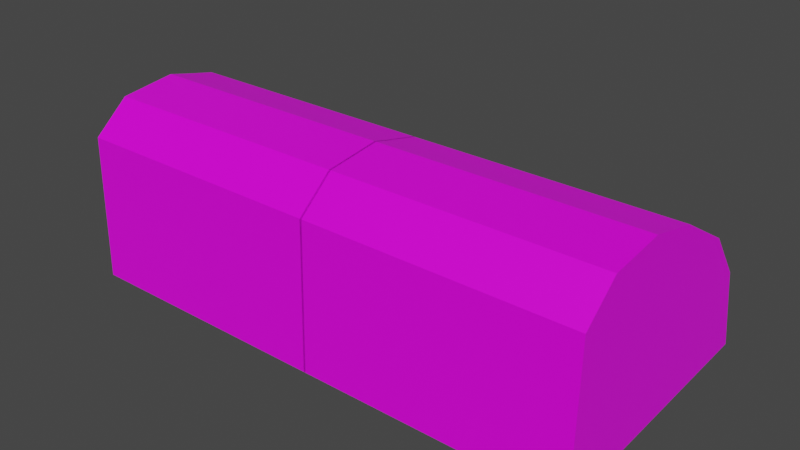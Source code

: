 # Source: Log.blend  (saved by Blender 2.92.15; exported with 4.5.12 LTS)
import bpy
from mathutils import Matrix  # noqa: F401  (used for matrix-valued properties, if any)

bpy.ops.wm.read_factory_settings(use_empty=True)
scene = bpy.context.scene
scene.name = 'Scene'

# ---- collections
col_collection = bpy.data.collections.new('Collection'); scene.collection.children.link(col_collection)

# ---- images (referenced by path relative to the original .blend; pixels are not part of the script)
import os
ASSET_DIR = os.environ.get("B2B_ASSET_DIR", "")  # directory of the original .blend (textures are referenced by path, not embedded)
HERE = os.path.dirname(os.path.abspath(__file__))  # packed textures are extracted next to this script under _unpacked/

def load_image(name, relpath, width, height, colorspace="sRGB"):
    """Load a texture the original file referenced (path relative to the .blend, or extracted next to this script)."""
    p = next((c for c in (os.path.join(HERE, relpath), os.path.join(ASSET_DIR, relpath)) if relpath and os.path.exists(c)), "")
    if p:
        img = bpy.data.images.load(p, check_existing=True)
        img.name = name
    else:  # same state as the original file: an image datablock whose file is absent (Cycles renders it pink)
        img = bpy.data.images.new(name, width, height)
        img.source = "FILE"
        img.filepath = "//" + (relpath or name)
    img.colorspace_settings.name = colorspace
    return img
img_log_texture_png = load_image('log texture.png', 'log texture.png', 1024, 1024, 'sRGB')

# ---- materials (node trees are filled in below, after node groups)
mat_material = bpy.data.materials.new('Material')
mat_material.alpha_threshold = 0.0
mat_material.use_transparent_shadow = False
mat_material.line_color = (0.0, 0.0, 0.0, 1.0)

# ---- material node trees
mat_material.use_nodes = True; mat_material.node_tree.nodes.clear()
_N = mat_material.node_tree.nodes; _L = mat_material.node_tree.links
n0 = _N.new('ShaderNodeOutputMaterial'); n0.name = 'Material Output'; n0.location = (401, 571)
n1 = _N.new('ShaderNodeBsdfPrincipled'); n1.name = 'Principled BSDF'; n1.location = (111, 571)
n1.distribution = 'GGX'
n1.subsurface_method = 'BURLEY'
n1.inputs[2].default_value = 0.4
n1.inputs[3].default_value = 1.45
n1.inputs[27].default_value = (0.0, 0.0, 0.0, 1.0)
n1.inputs[28].default_value = 1.0
n2 = _N.new('ShaderNodeTexImage'); n2.name = 'Image Texture'; n2.location = (-181, 473)
n2.image = img_log_texture_png
_L.new(n1.outputs[0], n0.inputs[0])
_L.new(n2.outputs[0], n1.inputs[0])
n0.is_active_output = True

# ---- world
world_world = bpy.data.worlds.new('World'); scene.world = world_world
world_world.use_nodes = True; world_world.node_tree.nodes.clear()
_N = world_world.node_tree.nodes; _L = world_world.node_tree.links
n0 = _N.new('ShaderNodeOutputWorld'); n0.name = 'World Output'; n0.location = (300, 300)
n1 = _N.new('ShaderNodeBackground'); n1.name = 'Background'; n1.location = (10, 300)
n1.inputs[0].default_value = (0.05088, 0.05088, 0.05088, 1.0)
_L.new(n1.outputs[0], n0.inputs[0])
n0.is_active_output = True
world_world.color = (0.05088, 0.05088, 0.05088)
world_world.use_sun_shadow = False
world_world.sun_shadow_jitter_overblur = 0.0

# ---- meshes
me_cube = bpy.data.meshes.new('Cube')
me_cube.from_pydata([(0.9961, 0.753, 0.7432), (0.9961, 0.8111, 0.4464), (0.9961, -0.1395, 0.9546), (0.9961, -0.1524, 0.4046), (0.9961, 0.4006, 1.051), (0.9961, 0.2065, 1.096), (0.9961, -0.004972, 1.07), (0.9961, 0.6248, 0.9162), (0.9961, 0.3894, 0.9737), (0.9961, 0.3199, 1.069), (0.9961, 0.7734, 0.4448), (0.9961, 0.516, 0.7993), (0.9961, -0.0944, 0.4071), (0.9961, 0.2413, 0.4217), (0.9961, 0.2617, 1.005), (0.9961, 0.06867, 1.052), (0.9961, 0.2644, 1.082), (0.9961, 0.2567, 0.8608), (0.9961, -0.08125, 0.9408), (0.9961, 0.2633, 1.05), (0.9961, 0.3486, 1.03), (0.9961, 0.182, 1.069), (0.9961, 0.4921, 0.9958), (0.9961, 0.1174, 1.085), (-0.003944, 0.753, 0.7432), (-0.003944, 0.8111, 0.4464), (-0.003944, -0.1395, 0.9546), (-0.003944, -0.1524, 0.4046), (-0.003944, 0.4006, 1.051), (-0.003944, 0.2065, 1.096), (-0.003944, -0.004972, 1.07), (-0.003944, 0.6248, 0.9162), (-0.003944, 0.3199, 1.069), (-0.003944, 0.7734, 0.4448), (-0.003944, -0.0944, 0.4071), (-0.003944, 0.2413, 0.4217), (-0.003944, 0.2644, 1.082), (-0.003944, 0.4921, 0.9958), (-0.003944, 0.1174, 1.085)], [], [(2, 18, 15, 6), (9, 20, 22, 4), (6, 15, 21, 23), (1, 0, 11, 10), (10, 11, 17, 13), (8, 11, 0, 7), (16, 21, 19), (14, 8, 20, 19), (15, 18, 17, 14), (14, 17, 11, 8), (13, 17, 18, 12), (12, 18, 2, 3), (23, 21, 16, 5), (19, 21, 15, 14), (19, 20, 9, 16), (22, 20, 8, 7), (5, 16, 36, 29), (0, 1, 25, 24), (12, 3, 27, 34), (6, 23, 38, 30), (2, 6, 30, 26), (13, 12, 34, 35), (22, 7, 31, 37), (1, 10, 33, 25), (3, 2, 26, 27), (23, 5, 29, 38), (10, 13, 35, 33), (9, 4, 28, 32), (7, 0, 24, 31), (16, 9, 32, 36), (4, 22, 37, 28)])
_uv = me_cube.uv_layers.new(name='UVMap')
_uv.uv.foreach_set('vector', [0.3717, 0.4426, 0.4135, 0.4291, 0.548, 0.4367, 0.4953, 0.454, 0.7423, 0.4007, 0.7569, 0.3846, 0.8598, 0.3513, 0.8003, 0.3821, 0.4953, 0.454, 0.548, 0.4367, 0.6374, 0.4233, 0.5911, 0.4383, 0.7556, 0.9207, 0.6493, 0.9806, 0.4718, 0.9931, 0.7248, 0.915, 0.5107, 0.9153, 0.3046, 0.9658, 0.1545, 0.9708, 0.2055, 0.8925, 0.3724, 0.9118, 0.2673, 0.9607, 0.07601, 0.9682, 0.1824, 0.9199, 0.7025, 0.4135, 0.6374, 0.4233, 0.6957, 0.4044, 0.5914, 0.6446, 0.4883, 0.6489, 0.5222, 0.6332, 0.591, 0.6304, 0.3476, 0.9059, 0.4656, 0.9467, 0.1929, 0.9574, 0.1918, 0.9125, 0.4635, 0.9125, 0.4646, 0.9574, 0.2553, 0.9657, 0.3604, 0.9168, 0.4521, 0.9066, 0.4453, 0.9707, 0.2379, 0.9687, 0.2503, 0.8825, 0.8388, 0.9107, 0.8635, 0.9753, 0.8165, 0.9773, 0.7924, 0.9076, 0.8588, 0.3862, 0.9051, 0.3712, 0.9702, 0.3614, 0.9286, 0.3747, 0.591, 0.6304, 0.6567, 0.6278, 0.7472, 0.638, 0.5914, 0.6446, 0.6957, 0.4044, 0.7569, 0.3846, 0.7423, 0.4007, 0.7025, 0.4135, 0.4064, 0.6378, 0.5222, 0.6332, 0.4883, 0.6489, 0.2982, 0.657, 0.5361, 0.4441, 0.5426, 0.4441, 0.5426, 0.5546, 0.5361, 0.5546, 0.3875, 0.4851, 0.4201, 0.4851, 0.4201, 0.5956, 0.3875, 0.5956, 0.2762, 0.8883, 0.2758, 0.8826, 0.5305, 0.8757, 0.5309, 0.8814, 0.3492, 0.3746, 0.3625, 0.3746, 0.3625, 0.4851, 0.3492, 0.4851, 0.3355, 0.3746, 0.3492, 0.3746, 0.3492, 0.4851, 0.3355, 0.4851, 0.349, 0.8584, 0.349, 0.8914, 0.09405, 0.8914, 0.09405, 0.8584, 0.4046, 0.3746, 0.42, 0.3746, 0.42, 0.4851, 0.4046, 0.4851, 0.3756, 0.4043, 0.3945, 0.4043, 0.3905, 0.6339, 0.3716, 0.6339, 1.013, 0.9162, 1.009, 0.9822, 0.5919, 0.9881, 0.6246, 0.932, 0.3625, 0.3746, 0.3722, 0.3746, 0.3722, 0.4851, 0.3625, 0.4851, 0.4056, 0.8517, 0.4058, 0.904, 0.1508, 0.9044, 0.1506, 0.8521, 0.385, 0.3746, 0.394, 0.3746, 0.394, 0.4851, 0.385, 0.4851, 0.4842, 0.3809, 0.5074, 0.3809, 0.5074, 0.4914, 0.4842, 0.4914, 0.3787, 0.3746, 0.385, 0.3746, 0.385, 0.4851, 0.3787, 0.4851, 0.394, 0.3746, 0.4046, 0.3746, 0.4046, 0.4851, 0.394, 0.4851])
me_cube.materials.append(mat_material)
me_cube.use_remesh_preserve_volume = False
me_cube.use_remesh_preserve_attributes = False
me_cube.use_mirror_vertex_groups = False
me_cube.update()

# ---- objects
ob_cube = bpy.data.objects.new('Cube', me_cube)
ob_empty = bpy.data.objects.new('Empty', None)

# ---- transforms, parenting, visibility, modifiers, constraints
ob_cube.location = (0.0, 0.0, 0.0)
ob_cube.lock_rotations_4d = False
ob_cube.empty_display_type = 'ARROWS'
ob_cube.lineart.crease_threshold = 0.0
_m = ob_cube.modifiers.new('Mirror', 'MIRROR')
ob_empty.location = (0.0, 0.0, 0.0)
ob_empty.rotation_euler = (1.571, -0.0, 1.571)
ob_empty.empty_display_type = 'IMAGE'
ob_empty.empty_display_size = 5.0
ob_empty.lineart.crease_threshold = 0.0

# ---- collection membership
col_collection.objects.link(ob_cube)
col_collection.objects.link(ob_empty)

# ---- scene / render settings (as saved in the file)
scene.frame_start = 1; scene.frame_end = 250; scene.frame_set(1)
scene.render.engine = 'BLENDER_EEVEE_NEXT'
scene.cycles.use_denoising = False
scene.cycles.samples = 128
scene.cycles.sampling_pattern = 'TABULATED_SOBOL'
scene.cycles.use_adaptive_sampling = False
scene.cycles.use_light_tree = False
scene.view_settings.view_transform = 'Filmic'
bpy.context.view_layer.update()

# ---- added for rendering (the .blend has no active camera and no usable light): camera, sun
cam_auto = bpy.data.cameras.new('AutoCamera')
cam_auto.lens = 50.0
cam_auto.sensor_width = 36.0
cam_auto.clip_end = 1000.0
ob_auto_camera = bpy.data.objects.new('AutoCamera', cam_auto)
scene.collection.objects.link(ob_auto_camera)
ob_auto_camera.location = (2.14492, -2.24456, 2.46604)
ob_auto_camera.rotation_euler = (1.09748, -7.21219e-08, 0.694738)
scene.camera = ob_auto_camera
light_auto_sun = bpy.data.lights.new('AutoSun', 'SUN')
light_auto_sun.energy = 3.0
light_auto_sun.angle = 0.0523599
ob_auto_sun = bpy.data.objects.new('AutoSun', light_auto_sun)
scene.collection.objects.link(ob_auto_sun)
ob_auto_sun.rotation_euler = (0.872665, 0.174533, 0.523599)
bpy.context.view_layer.update()
